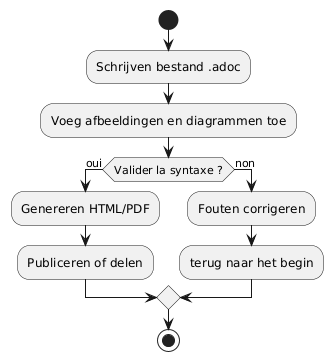

The diagram above was rendered by PlantUML. Its source (embedded in the PNG):
@startuml
start
:Schrijven bestand .adoc;
:Voeg afbeeldingen en diagrammen toe;
if (Valider la syntaxe ?) then (oui)
:Genereren HTML/PDF;
:Publiceren of delen;
else (non)
:Fouten corrigeren;
:terug naar het begin;
endif
stop
@enduml